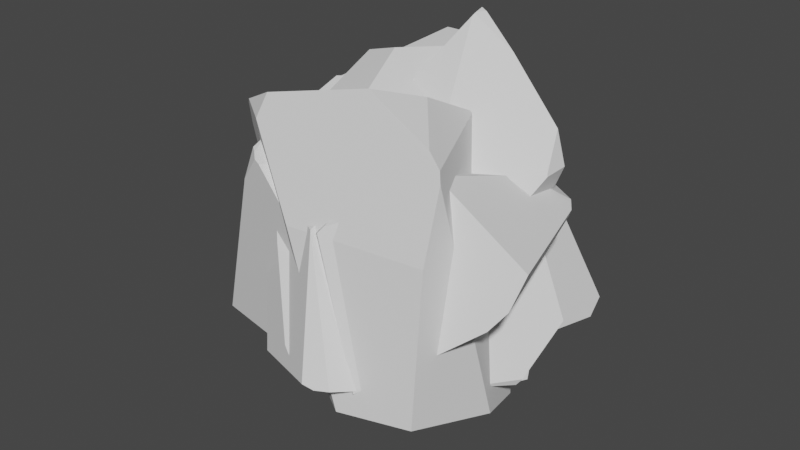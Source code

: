 # Source: CoalPickups.blend  (saved by Blender 2.80.75; exported with 4.5.12 LTS)
import bpy
from mathutils import Matrix  # noqa: F401  (used for matrix-valued properties, if any)

bpy.ops.wm.read_factory_settings(use_empty=True)
scene = bpy.context.scene
scene.name = 'Scene'

# ---- collections
col_collection = bpy.data.collections.new('Collection'); scene.collection.children.link(col_collection)

# ---- world
world_world = bpy.data.worlds.new('World'); scene.world = world_world
world_world.use_nodes = True; world_world.node_tree.nodes.clear()
_N = world_world.node_tree.nodes; _L = world_world.node_tree.links
n0 = _N.new('ShaderNodeOutputWorld'); n0.name = 'World Output'; n0.location = (300, 300)
n1 = _N.new('ShaderNodeBackground'); n1.name = 'Background'; n1.location = (10, 300)
n1.inputs[0].default_value = (0.05088, 0.05088, 0.05088, 1.0)
_L.new(n1.outputs[0], n0.inputs[0])
n0.is_active_output = True
world_world.color = (0.05088, 0.05088, 0.05088)
world_world.use_sun_shadow = False
world_world.sun_shadow_jitter_overblur = 0.0

# ---- meshes
me_icosphere_001_cell_000 = bpy.data.meshes.new('Icosphere.001_cell.000')
me_icosphere_001_cell_000.from_pydata([(-0.3927, -0.2223, 0.1731), (-0.4875, 0.1687, 0.3209), (-0.0825, -0.04528, -0.46), (-0.1236, -0.3844, -0.3443), (-0.1588, -0.4834, -0.2616), (-0.06236, 0.3463, -0.5409), (-0.08182, 0.4338, -0.5124), (-0.4779, 0.3237, 0.2843), (0.04525, -0.1711, 0.3159), (0.2349, 0.1781, 0.281), (0.009545, -0.4528, 0.1806), (0.5034, 0.07389, -0.1629), (0.2013, -0.5994, -0.1835), (0.3998, -0.2814, -0.2523), (0.01169, -0.4553, 0.1761), (0.4935, -0.113, -0.2722), (0.02848, 0.2803, 0.5115), (-0.09536, 0.3692, 0.5165), (-0.1873, 0.3988, 0.5053), (0.005701, 0.482, -0.4043), (-0.1889, 0.4621, 0.3888), (-0.1382, 0.4063, 0.4851), (0.03314, 0.2092, -0.5252), (0.4803, -0.1249, -0.2909), (0.1583, -0.6154, -0.1883), (0.1229, -0.6226, -0.1796), (-0.2513, 0.439, 0.4395)], [], [(16, 9, 17), (25, 12, 14), (9, 11, 17), (25, 24, 12), (24, 23, 12), (11, 19, 17), (23, 13, 12), (13, 15, 12), (21, 18, 17), (13, 23, 15), (12, 11, 9, 14), (18, 16, 17), (18, 8, 16), (2, 22, 23), (8, 9, 16), (8, 14, 9), (22, 5, 23), (5, 6, 23), (26, 18, 21, 20), (7, 26, 6), (5, 3, 6), (12, 15, 11), (15, 23, 11), (3, 7, 6), (3, 0, 7), (23, 6, 11), (6, 19, 11), (0, 1, 7), (3, 4, 0), (6, 26, 19), (26, 20, 19), (3, 2, 23, 24), (20, 21, 17, 19), (4, 3, 25), (3, 24, 25), (26, 7, 18), (7, 1, 18), (5, 2, 3), (5, 22, 2), (25, 10, 0, 4), (0, 10, 8), (10, 14, 8), (10, 25, 14), (1, 0, 8, 18)])
_uv = me_icosphere_001_cell_000.uv_layers.new(name='UVMap')
_uv.uv.foreach_set('vector', [0.0, 0.0, 1.0, 0.0, 1.0, 1.0, 0.0, 0.0, 1.0, 0.0, 1.0, 1.0, 0.0, 0.0, 1.0, 0.0, 1.0, 1.0, 0.0, 0.0, 1.0, 0.0, 1.0, 1.0, 0.0, 0.0, 1.0, 0.0, 1.0, 1.0, 0.0, 0.0, 1.0, 0.0, 1.0, 1.0, 0.0, 0.0, 1.0, 0.0, 1.0, 1.0, 0.0, 0.0, 1.0, 0.0, 1.0, 1.0, 0.0, 0.0, 1.0, 0.0, 1.0, 1.0, 0.0, 0.0, 1.0, 0.0, 1.0, 1.0, 0.0, 0.0, 1.0, 0.0, 1.0, 1.0, 0.0, 0.0, 0.0, 0.0, 1.0, 0.0, 1.0, 1.0, 0.0, 0.0, 1.0, 0.0, 1.0, 1.0, 0.0, 0.0, 1.0, 0.0, 1.0, 1.0, 0.0, 0.0, 1.0, 0.0, 1.0, 1.0, 0.0, 0.0, 1.0, 0.0, 1.0, 1.0, 0.0, 0.0, 1.0, 0.0, 1.0, 1.0, 0.0, 0.0, 1.0, 0.0, 1.0, 1.0, 0.0, 0.0, 1.0, 0.0, 1.0, 0.0, 1.0, 1.0, 0.0, 0.0, 1.0, 0.0, 1.0, 1.0, 0.0, 0.0, 1.0, 0.0, 1.0, 1.0, 0.0, 0.0, 1.0, 0.0, 1.0, 1.0, 0.0, 0.0, 1.0, 0.0, 1.0, 1.0, 0.0, 0.0, 1.0, 0.0, 1.0, 1.0, 0.0, 0.0, 1.0, 0.0, 1.0, 1.0, 0.0, 0.0, 1.0, 0.0, 1.0, 1.0, 0.0, 0.0, 1.0, 0.0, 1.0, 1.0, 0.0, 0.0, 1.0, 0.0, 1.0, 1.0, 0.0, 0.0, 1.0, 0.0, 1.0, 1.0, 0.0, 0.0, 1.0, 0.0, 1.0, 1.0, 0.0, 0.0, 1.0, 0.0, 1.0, 1.0, 0.0, 0.0, 1.0, 0.0, 1.0, 1.0, 0.0, 0.0, 0.0, 0.0, 1.0, 0.0, 1.0, 1.0, 0.0, 0.0, 0.0, 0.0, 1.0, 0.0, 1.0, 1.0, 0.0, 0.0, 1.0, 0.0, 1.0, 1.0, 0.0, 0.0, 1.0, 0.0, 1.0, 1.0, 0.0, 0.0, 1.0, 0.0, 1.0, 1.0, 0.0, 0.0, 1.0, 0.0, 1.0, 1.0, 0.0, 0.0, 1.0, 0.0, 1.0, 1.0, 0.0, 0.0, 1.0, 0.0, 1.0, 1.0, 0.0, 0.0, 0.0, 0.0, 1.0, 0.0, 1.0, 1.0, 0.0, 0.0, 1.0, 0.0, 1.0, 1.0, 0.0, 0.0, 1.0, 0.0, 1.0, 1.0, 0.0, 0.0, 1.0, 0.0, 1.0, 0.0, 1.0, 1.0])
me_icosphere_001_cell_000.use_remesh_preserve_volume = False
me_icosphere_001_cell_000.use_remesh_preserve_attributes = False
me_icosphere_001_cell_000.use_mirror_vertex_groups = False
me_icosphere_001_cell_000.update()
me_icosphere_001_cell_001 = bpy.data.meshes.new('Icosphere.001_cell.001')
me_icosphere_001_cell_001.from_pydata([(-0.2327, -0.0145, -0.1256), (-0.02646, -0.5145, -0.2041), (-0.02646, 0.4855, -0.2041), (-0.2893, 0.2945, 0.3216), (0.395, -0.002742, -0.2531), (0.4155, 0.3946, -0.3358), (0.3185, -0.4367, -0.05644), (0.08473, -0.1759, 0.3797), (0.3554, -0.3368, -0.1398), (0.3964, 0.4796, -0.3075), (0.0003724, 0.3696, 0.4896), (-0.009667, 0.2129, 0.5268), (0.301, -0.2811, -0.244), (0.3579, 0.498, -0.3954), (-0.07166, -0.1552, 0.4394), (-0.1356, 0.0747, 0.5291), (-0.01912, 0.4917, -0.2027), (0.3343, 0.5024, -0.411), (0.3182, 0.4855, -0.4171), (0.1005, 0.09479, -0.458), (0.2944, 0.4422, -0.4218), (0.06637, -0.0145, -0.4528), (0.0724, -0.368, -0.331), (0.09196, -0.325, -0.3624), (0.07257, -0.2097, -0.4021), (0.003335, -0.5145, -0.2225), (0.0006167, -0.5375, -0.1989), (0.0719, -0.188, -0.4078), (-0.02473, 0.4908, -0.195), (-0.2836, -0.2921, 0.2761), (-0.2783, -0.2975, 0.2671), (-0.1627, -0.4155, 0.06843), (-0.2889, -0.2203, 0.318), (-0.285, -0.2848, 0.2871), (-0.2893, -0.2127, 0.3216), (-0.01666, -0.5446, -0.1528), (0.001411, -0.5521, -0.1674), (0.007796, -0.5534, -0.1755), (-0.2028, 0.4136, 0.3216), (-0.2317, 0.3495, 0.435), (-0.2243, 0.3598, 0.4343), (-0.1997, 0.3941, 0.4319), (-0.2423, 0.3021, 0.4442), (-0.2626, 0.2123, 0.4615), (-0.2569, 0.09958, 0.4914), (0.3182, 0.4855, -0.4171), (0.3343, 0.5024, -0.411), (0.1005, 0.09479, -0.458), (0.2944, 0.4422, -0.4218), (0.001411, -0.5521, -0.1674), (0.007796, -0.5534, -0.1755), (0.06637, -0.0145, -0.4528), (0.0724, -0.368, -0.331), (0.09196, -0.325, -0.3624), (0.07257, -0.2097, -0.4021), (0.003335, -0.5145, -0.2225), (0.0006167, -0.5375, -0.1989), (0.0719, -0.188, -0.4078), (-0.01912, 0.4917, -0.2027), (-0.02473, 0.4908, -0.195), (-0.2836, -0.2921, 0.2761), (-0.2783, -0.2975, 0.2671), (-0.1627, -0.4155, 0.06843), (-0.2889, -0.2203, 0.318), (-0.285, -0.2848, 0.2871), (-0.2893, -0.2127, 0.3216), (-0.01666, -0.5446, -0.1528), (-0.2028, 0.4136, 0.3216), (-0.2317, 0.3495, 0.435), (-0.2243, 0.3598, 0.4343), (-0.1997, 0.3941, 0.4319), (-0.2423, 0.3021, 0.4442), (-0.2626, 0.2123, 0.4615), (-0.2569, 0.09958, 0.4914)], [], [(0, 1, 62, 30, 60), (0, 60, 64, 63, 65, 3), (3, 72, 42, 39), (3, 65, 73, 72), (2, 0, 3), (1, 56, 37, 36, 66), (7, 14, 33, 29, 61), (11, 7, 6, 8), (14, 15, 32, 33), (15, 44, 34, 32), (4, 5, 11, 8), (4, 12, 53, 24, 57), (12, 8, 52, 53), (15, 14, 7, 11), (12, 4, 8), (10, 70, 69, 11), (5, 10, 11), (8, 6, 50), (6, 7, 49, 50), (9, 5, 13), (5, 48, 18, 46, 13), (47, 48, 5, 4, 57, 51), (10, 9, 13), (5, 9, 10), (11, 69, 68, 71, 15), (45, 20, 19, 2), (59, 58, 2), (61, 31, 35, 49, 7), (67, 59, 2, 3), (39, 40, 41, 67, 3), (50, 26, 55, 52, 8), (25, 56, 1), (66, 62, 1), (54, 23, 22, 25, 1), (58, 17, 45, 2), (71, 43, 44, 15), (19, 21, 0, 2), (21, 27, 54, 1, 0), (28, 38, 70, 10, 13, 46, 16)])
_k = set([(16, 28), (16, 46), (17, 45), (17, 58), (18, 46), (18, 48), (19, 20), (19, 21), (20, 45), (21, 27), (22, 23), (22, 25), (23, 54), (24, 53), (24, 57), (25, 56), (26, 50), (26, 55), (27, 54), (28, 38), (29, 33), (29, 61), (30, 60), (30, 62), (31, 35), (31, 61), (32, 33), (32, 34), (34, 44), (35, 49), (36, 37), (36, 66), (37, 56), (38, 70), (39, 40), (39, 42), (40, 41), (41, 67), (42, 72), (43, 44), (43, 71), (47, 48), (47, 51), (49, 50), (51, 57), (52, 53), (52, 55), (58, 59), (59, 67), (60, 64), (62, 66), (63, 64), (63, 65), (65, 73), (68, 69), (68, 71), (69, 70), (72, 73)])
me_icosphere_001_cell_001.attributes.new('sharp_edge', 'BOOLEAN', 'EDGE').data.foreach_set('value', [ (min(e.vertices), max(e.vertices)) in _k for e in me_icosphere_001_cell_001.edges])
_uv = me_icosphere_001_cell_001.uv_layers.new(name='UVMap')
_uv.uv.foreach_set('vector', [0.1818, 0.1575, 0.09091, 0.1575, 0.1145, 0.1983, 0.1398, 0.2269, 0.141, 0.2282, 0.1818, 0.1575, 0.141, 0.2282, 0.1421, 0.2301, 0.1515, 0.2356, 0.1527, 0.2362, 0.2273, 0.2362, 0.2273, 0.2362, 0.2152, 0.2571, 0.2306, 0.2565, 0.2388, 0.2561, 0.2273, 0.2362, 0.1527, 0.2362, 0.1986, 0.2616, 0.2152, 0.2571, 0.2727, 0.1575, 0.1818, 0.1575, 0.2273, 0.2362, 0.09091, 0.1575, 0.08493, 0.1575, 0.08207, 0.1612, 0.08331, 0.1623, 0.08647, 0.1651, 0.0, 0.0, 1.0, 0.0, 1.0, 0.7959, 0.9301, 0.8315, 0.8554, 0.8554, 1.0, 0.0, 1.0, 1.0, 1.0, 0.0, 1.0, 1.0, 0.0, 0.0, 1.0, 0.0, 1.0, 0.7511, 0.7959, 0.7959, 0.0, 0.0, 0.6217, 0.0, 0.7542, 0.7338, 0.7511, 0.7511, 0.0, 0.0, 1.0, 0.0, 1.0, 0.0, 1.0, 1.0, 0.0, 0.0, 1.0, 0.0, 1.0, 0.3384, 0.5385, 0.44, 0.454, 0.454, 0.0, 0.0, 1.0, 0.0, 1.0, 0.4211, 0.3384, 0.3384, 0.0, 0.0, 1.0, 0.0, 1.0, 1.0, 0.0, 0.0, 0.0, 0.0, 1.0, 0.0, 1.0, 1.0, 0.0, 0.0, 0.6871, 0.0, 1.0, 0.2367, 1.0, 1.0, 0.0, 0.0, 1.0, 0.0, 1.0, 1.0, 0.0, 0.0, 1.0, 0.0, 0.9782, 0.9782, 0.0, 0.0, 1.0, 0.0, 1.0, 0.9839, 0.9734, 0.9734, 0.0, 0.0, 1.0, 0.0, 1.0, 1.0, 0.0, 0.0, 0.2696, 0.0, 0.7851, 0.652, 1.0, 0.9397, 1.0, 1.0, 0.9304, 0.3875, 0.7304, 0.0, 0.0, 0.0, 1.0, 0.0, 1.0, 0.454, 0.5418, 0.475, 0.0, 0.0, 1.0, 0.0, 1.0, 1.0, 0.0, 0.0, 1.0, 0.0, 1.0, 1.0, 0.0, 0.0, 0.7633, 0.0, 0.8275, 0.06856, 1.0, 0.3123, 1.0, 1.0, 0.3025, 0.1059, 0.2953, 0.1047, 0.2372, 0.09594, 0.2727, 0.1575, 0.2735, 0.1588, 0.2743, 0.1575, 0.2727, 0.1575, 1.0, 0.8554, 0.5573, 0.4947, 0.05416, 0.05018, 0.01606, 0.0, 1.0, 0.0, 0.2489, 0.2362, 0.2735, 0.1588, 0.2727, 0.1575, 0.2273, 0.2362, 0.2388, 0.2561, 0.2407, 0.256, 0.2469, 0.2556, 0.2489, 0.2362, 0.2273, 0.2362, 1.0, 0.9782, 0.9411, 0.8869, 0.8791, 0.7621, 0.5789, 0.0, 1.0, 0.0, 0.08833, 0.153, 0.08493, 0.1575, 0.09091, 0.1575, 0.08647, 0.1651, 0.1145, 0.1983, 0.09091, 0.1575, 0.1186, 0.1095, 0.1032, 0.1191, 0.0998, 0.1267, 0.08833, 0.153, 0.09091, 0.1575, 0.2743, 0.1575, 0.3066, 0.1064, 0.3025, 0.1059, 0.2727, 0.1575, 0.3123, 0.3123, 0.6267, 0.2728, 1.0, 0.3783, 1.0, 1.0, 0.2372, 0.09594, 0.2187, 0.0936, 0.1818, 0.1575, 0.2727, 0.1575, 0.1449, 0.0936, 0.1215, 0.1077, 0.1186, 0.1095, 0.09091, 0.1575, 0.1818, 0.1575, 0.6372, 0.3628, 0.4161, 0.09765, 0.3129, 0.0, 0.0, 0.0, 1.0, 0.0, 1.0, 0.0397, 0.647, 0.3597])
me_icosphere_001_cell_001.use_remesh_preserve_volume = False
me_icosphere_001_cell_001.use_remesh_preserve_attributes = False
me_icosphere_001_cell_001.use_mirror_vertex_groups = False
me_icosphere_001_cell_001.update()
me_icosphere_001_cell_002 = bpy.data.meshes.new('Icosphere.001_cell.002')
me_icosphere_001_cell_002.from_pydata([(0.1844, -0.1712, 0.2475), (-0.09199, -0.3206, -0.1997), (-0.00345, 0.2404, 0.5641), (-0.3607, 0.1281, 0.05879), (-0.171, 0.298, 0.03908), (0.3458, 0.1516, 0.08595), (-0.2638, 0.2851, -0.1327), (0.1273, 0.107, -0.38), (-0.2615, 0.2832, -0.1393), (-0.07208, 0.1389, -0.4985), (-0.03273, 0.1247, -0.5078), (0.4414, 0.1212, 0.2937), (-0.1498, 0.1158, -0.4944), (-0.114, 0.1221, -0.5034), (-0.03753, 0.07049, -0.5324), (0.205, -0.2241, -0.1997), (0.06203, -0.2087, -0.5078), (0.03671, -0.1901, -0.5628), (0.05494, -0.2035, -0.5232), (-0.2308, -0.2456, -0.4244), (-0.1819, -0.2053, -0.5357), (0.007972, -0.1832, -0.5846), (-0.176, -0.2046, -0.5373), (-0.09844, -0.1955, -0.5575), (-0.3175, -0.2473, -0.1997), (-0.3139, -0.2472, -0.2093), (-0.292, -0.2468, -0.2662), (0.3224, -0.1528, 0.04933), (0.4354, 0.04251, 0.2954), (0.4376, 0.04134, 0.289), (0.3755, -0.06345, 0.1595), (-0.2438, -0.2103, 0.1038), (-0.3425, -0.2039, -0.02424), (-0.3659, -0.2025, -0.05481), (-0.1167, -0.148, 0.2913), (0.07492, 0.1794, 0.6482), (0.07539, 0.1862, 0.6509), (0.2143, 0.1794, 0.562), (0.0937, 0.2114, 0.6509), (0.4064, 0.129, 0.3954), (0.07268, 0.1726, 0.6431), (0.03822, 0.1148, 0.5796), (0.07341, 0.2168, 0.6578), (0.07807, 0.2157, 0.6563), (0.07455, 0.1989, 0.6538), (0.06203, -0.2087, -0.5078), (0.205, -0.2241, -0.1997), (0.03671, -0.1901, -0.5628), (0.05494, -0.2035, -0.5232), (-0.2308, -0.2456, -0.4244), (-0.1819, -0.2053, -0.5357), (0.007972, -0.1832, -0.5846), (-0.176, -0.2046, -0.5373), (-0.09844, -0.1955, -0.5575), (-0.3175, -0.2473, -0.1997), (-0.3139, -0.2472, -0.2093), (-0.292, -0.2468, -0.2662), (0.3224, -0.1528, 0.04933), (0.4354, 0.04251, 0.2954), (0.4376, 0.04134, 0.289), (0.3755, -0.06345, 0.1595), (-0.2438, -0.2103, 0.1038), (-0.3425, -0.2039, -0.02424), (-0.3659, -0.2025, -0.05481), (-0.1167, -0.148, 0.2913), (0.07492, 0.1794, 0.6482), (0.07539, 0.1862, 0.6509), (0.0937, 0.2114, 0.6509), (0.2143, 0.1794, 0.562), (0.4064, 0.129, 0.3954), (0.07268, 0.1726, 0.6431), (0.03822, 0.1148, 0.5796), (0.07341, 0.2168, 0.6578), (0.07807, 0.2157, 0.6563), (0.07455, 0.1989, 0.6538)], [], [(0, 58, 69, 68, 35, 70), (1, 0, 64, 61), (1, 46, 57, 0), (1, 45, 46), (5, 4, 11), (9, 10, 14, 13), (60, 27, 15, 16, 48, 5), (14, 7, 17, 51), (14, 10, 7), (10, 9, 7), (9, 8, 7), (9, 12, 8), (2, 72, 73), (12, 6, 8), (51, 53, 13, 14), (7, 8, 5), (8, 4, 5), (8, 6, 4), (6, 2, 4), (12, 9, 13), (2, 74, 72), (2, 3, 71, 40, 65, 66, 74), (12, 50, 49, 56, 6), (6, 3, 2), (3, 63, 62), (57, 30, 29, 58, 0), (3, 62, 31, 34, 71), (36, 35, 68, 67), (54, 25, 26, 19, 1), (19, 20, 22, 23, 21, 47, 18, 45, 1), (67, 43, 42, 44, 36), (70, 41, 64, 0), (59, 60, 5, 11), (61, 32, 33, 54, 1), (52, 50, 12, 13), (55, 24, 63, 3), (53, 52, 13), (56, 55, 3, 6), (39, 28, 59, 11), (48, 17, 7, 5), (4, 2, 73, 38, 37, 39, 11)])
_k = set([(15, 16), (15, 27), (16, 48), (17, 48), (17, 51), (18, 45), (18, 47), (19, 20), (19, 26), (20, 22), (21, 23), (21, 47), (22, 23), (24, 55), (24, 63), (25, 26), (25, 54), (27, 60), (28, 39), (28, 59), (29, 30), (29, 58), (30, 57), (31, 34), (31, 62), (32, 33), (32, 61), (33, 54), (34, 71), (35, 36), (35, 70), (36, 44), (37, 38), (37, 39), (38, 73), (40, 65), (40, 71), (41, 64), (41, 70), (42, 43), (42, 44), (43, 67), (45, 46), (46, 57), (49, 50), (49, 56), (50, 52), (51, 53), (52, 53), (55, 56), (58, 69), (59, 60), (61, 64), (62, 63), (65, 66), (66, 74), (67, 68), (68, 69), (72, 73), (72, 74)])
me_icosphere_001_cell_002.attributes.new('sharp_edge', 'BOOLEAN', 'EDGE').data.foreach_set('value', [ (min(e.vertices), max(e.vertices)) in _k for e in me_icosphere_001_cell_002.edges])
_uv = me_icosphere_001_cell_002.uv_layers.new(name='UVMap')
_uv.uv.foreach_set('vector', [0.8182, 0.3149, 0.7628, 0.3149, 0.7516, 0.3345, 0.7603, 0.3721, 0.7723, 0.393, 0.7736, 0.3921, 0.8636, 0.2362, 0.8182, 0.3149, 0.8689, 0.3149, 0.8899, 0.2816, 0.8636, 0.2362, 0.8177, 0.2362, 0.798, 0.28, 0.8182, 0.3149, 0.8636, 0.2362, 0.837, 0.1901, 0.8177, 0.2362, 0.0, 0.0, 1.0, 0.0, 1.0, 1.0, 0.0, 0.0, 1.0, 0.0, 1.0, 0.0, 1.0, 1.0, 1.0, 0.4118, 0.8399, 0.4227, 0.5286, 0.2479, 0.8754, 0.1345, 1.0, 0.1089, 1.0, 0.0, 0.0, 0.0, 1.0, 0.0, 1.0, 0.8396, 0.7994, 0.7994, 0.0, 0.0, 1.0, 0.0, 1.0, 1.0, 0.0, 0.0, 1.0, 0.0, 1.0, 1.0, 0.0, 0.0, 1.0, 0.0, 1.0, 1.0, 0.0, 0.0, 1.0, 0.0, 1.0, 1.0, 0.0, 0.0, 0.3279, 0.0, 0.3218, 0.3218, 0.0, 0.0, 1.0, 0.0, 1.0, 1.0, 1.0, 0.7994, 0.3552, 0.0, 0.0, 0.0, 1.0, 0.0, 0.0, 0.0, 1.0, 0.0, 1.0, 1.0, 0.0, 0.0, 1.0, 0.0, 1.0, 1.0, 0.0, 0.0, 1.0, 0.0, 1.0, 1.0, 0.0, 0.0, 1.0, 0.0, 1.0, 1.0, 0.0, 0.0, 1.0, 0.0, 1.0, 1.0, 0.0, 0.0, 0.3129, 0.0, 0.3279, 0.3279, 0.0, 0.0, 1.0, 0.0, 1.0, 0.6578, 0.525, 0.4348, 0.4696, 0.4059, 0.4149, 0.3744, 0.3129, 0.3129, 0.0, 0.0, 0.8328, 0.0, 0.8204, 0.4485, 1.0, 0.1884, 1.0, 1.0, 0.0, 0.0, 1.0, 0.0, 1.0, 1.0, 0.0, 0.0, 0.8872, 0.0, 0.6658, 0.6658, 0.798, 0.28, 0.7817, 0.2956, 0.7626, 0.3139, 0.7628, 0.3149, 0.8182, 0.3149, 0.0, 0.0, 0.6658, 0.0, 0.6787, 0.1659, 0.554, 0.3859, 0.6578, 0.6578, 0.7715, 0.3937, 0.7723, 0.393, 0.7603, 0.3721, 0.7669, 0.3937, 0.8985, 0.2362, 0.898, 0.2345, 0.895, 0.2245, 0.8865, 0.1966, 0.8636, 0.2362, 0.8865, 0.1966, 0.878, 0.1798, 0.877, 0.1797, 0.8639, 0.1783, 0.8459, 0.1764, 0.8411, 0.1806, 0.8382, 0.1874, 0.837, 0.1901, 0.8636, 0.2362, 0.7669, 0.3937, 0.7678, 0.3965, 0.768, 0.3973, 0.7701, 0.3952, 0.7715, 0.3937, 0.8628, 0.3921, 0.8639, 0.3782, 0.8689, 0.3149, 0.8182, 0.3149, 0.8376, 0.8376, 0.5882, 0.0, 1.0, 0.0, 1.0, 1.0, 0.8899, 0.2816, 0.904, 0.2625, 0.9073, 0.2579, 0.8985, 0.2362, 0.8636, 0.2362, 0.1663, 0.1663, 0.1672, 0.0, 1.0, 0.0, 1.0, 1.0, 0.2468, 0.2468, 0.2989, 0.229, 1.0, 0.1128, 1.0, 1.0, 1.0, 0.6448, 0.1663, 0.0, 1.0, 0.0, 0.1884, 0.1884, 0.2468, 0.0, 1.0, 0.0, 1.0, 1.0, 0.8173, 0.8173, 0.9886, 0.8276, 1.0, 0.8376, 1.0, 1.0, 0.1089, 0.1089, 0.1604, 0.0, 1.0, 0.0, 1.0, 1.0, 0.0, 0.0, 1.0, 0.0, 1.0, 0.3218, 0.9315, 0.4288, 0.8075, 0.2374, 1.0, 0.8173, 1.0, 1.0])
me_icosphere_001_cell_002.use_remesh_preserve_volume = False
me_icosphere_001_cell_002.use_remesh_preserve_attributes = False
me_icosphere_001_cell_002.use_mirror_vertex_groups = False
me_icosphere_001_cell_002.update()
me_icosphere_001_cell_007 = bpy.data.meshes.new('Icosphere.001_cell.007')
me_icosphere_001_cell_007.from_pydata([(0.4602, 0.1325, 0.1406), (0.1619, -0.08418, -0.2628), (-0.4259, 0.1068, -0.2628), (-0.0005402, 0.4158, 0.0621), (-0.4111, -0.1223, -0.05504), (0.03677, -0.456, 0.1803), (0.06051, -0.2587, 0.3073), (-0.4384, 0.1509, 0.06623), (0.3571, 0.05195, 0.2654), (0.3133, -0.2439, 0.3562), (-0.5085, 0.01601, -0.07037), (-0.5652, 0.1198, -0.1302), (0.05003, -0.4434, 0.1993), (-0.5265, 0.1022, -0.04198), (0.351, -0.2847, 0.3384), (-0.5349, 0.1068, -0.1954), (-0.5417, 0.1119, -0.1864), (-0.4722, 0.2493, -0.09891), (-0.5004, 0.2153, -0.1138), (-0.5685, 0.1329, -0.1499), (-0.01914, 0.4173, 0.06481), (-0.3442, 0.3577, 0.01632), (-0.401, 0.3097, -0.03466), (0.5292, -0.351, 0.01779), (0.5684, -0.3152, 0.07374), (0.5879, -0.2605, 0.1715), (0.4922, 0.06309, 0.1719), (0.5903, -0.2687, 0.1715), (0.476, 0.1175, 0.1716), (-0.469, 0.0474, -0.2628), (0.2475, -0.5339, -0.1974), (0.2347, -0.5418, -0.2072), (0.1619, -0.4854, -0.2628), (-0.1146, -0.2851, -0.3599), (-0.2777, -0.1765, -0.3414), (-0.3706, -0.06322, -0.3136), (0.02589, -0.3871, -0.3106), (0.4479, 0.1582, 0.1811), (0.3532, 0.2218, 0.1776), (0.2763, 0.2734, 0.1747), (0.2257, 0.3, 0.1555), (0.02308, 0.4061, 0.07747), (0.004519, 0.4158, 0.07028), (0.458, 0.1436, 0.1783), (-0.003439, 0.4179, 0.06789), (-0.5349, 0.1068, -0.1954), (-0.5417, 0.1119, -0.1864), (-0.4722, 0.2493, -0.09891), (-0.5004, 0.2153, -0.1138), (-0.5685, 0.1329, -0.1499), (-0.01914, 0.4173, 0.06481), (-0.3442, 0.3577, 0.01632), (-0.401, 0.3097, -0.03466), (0.5292, -0.351, 0.01779), (0.5684, -0.3152, 0.07374), (0.5879, -0.2605, 0.1715), (0.4922, 0.06309, 0.1719), (0.5903, -0.2687, 0.1715), (0.476, 0.1175, 0.1716), (-0.469, 0.0474, -0.2628), (0.2475, -0.5339, -0.1974), (0.4479, 0.1582, 0.1811), (0.458, 0.1436, 0.1783), (0.2347, -0.5418, -0.2072), (0.1619, -0.4854, -0.2628), (-0.1146, -0.2851, -0.3599), (-0.2777, -0.1765, -0.3414), (-0.3706, -0.06322, -0.3136), (0.02589, -0.3871, -0.3106), (0.3532, 0.2218, 0.1776), (0.2763, 0.2734, 0.1747), (0.2257, 0.3, 0.1555), (0.02308, 0.4061, 0.07747), (0.004519, 0.4158, 0.07028), (-0.003439, 0.4179, 0.06789)], [], [(0, 3, 73, 41, 71, 70, 69, 61), (0, 61, 62, 28), (3, 50, 74), (1, 3, 0), (1, 2, 3), (2, 47, 52, 21, 50, 3), (2, 45, 16, 49, 48, 47), (2, 59, 45), (7, 13, 10), (13, 7, 11), (7, 10, 5, 12, 6), (6, 9, 7), (9, 40, 72, 7), (9, 8, 39, 40), (8, 38, 39), (8, 37, 38), (8, 9, 56, 58, 43), (9, 55, 56), (9, 14, 57, 55), (63, 5, 4, 68, 64), (5, 63, 30), (14, 12, 5), (14, 9, 12), (9, 6, 12), (10, 11, 19, 46), (11, 7, 18, 19), (7, 22, 17, 18), (7, 51, 22), (13, 11, 10), (4, 5, 10), (46, 15, 29, 67, 66, 4, 10), (72, 42, 44, 20, 51, 7), (43, 37, 8), (66, 33, 68, 4), (65, 34, 35, 2, 1), (32, 36, 65, 1), (35, 59, 2), (28, 26, 25, 27, 54, 0), (54, 53, 1, 0), (53, 60, 31, 32, 1), (74, 73, 3), (14, 5, 30, 23, 24, 57)])
_k = set([(15, 29), (15, 46), (16, 45), (16, 49), (17, 18), (17, 22), (18, 19), (19, 46), (20, 44), (20, 51), (21, 50), (21, 52), (22, 51), (23, 24), (23, 30), (24, 57), (25, 26), (25, 27), (26, 28), (27, 54), (28, 62), (29, 67), (30, 63), (31, 32), (31, 60), (32, 36), (33, 66), (33, 68), (34, 35), (34, 65), (35, 59), (36, 65), (37, 38), (37, 43), (38, 39), (39, 40), (40, 72), (41, 71), (41, 73), (42, 44), (42, 72), (43, 58), (45, 59), (47, 48), (47, 52), (48, 49), (50, 74), (53, 54), (53, 60), (55, 56), (55, 57), (56, 58), (61, 62), (61, 69), (63, 64), (64, 68), (66, 67), (69, 70), (70, 71), (73, 74)])
me_icosphere_001_cell_007.attributes.new('sharp_edge', 'BOOLEAN', 'EDGE').data.foreach_set('value', [ (min(e.vertices), max(e.vertices)) in _k for e in me_icosphere_001_cell_007.edges])
_uv = me_icosphere_001_cell_007.uv_layers.new(name='UVMap')
_uv.uv.foreach_set('vector', [0.5455, 0.1575, 0.4545, 0.1575, 0.4553, 0.1587, 0.4588, 0.1594, 0.497, 0.1666, 0.5066, 0.1684, 0.5221, 0.1667, 0.5413, 0.1646, 0.5455, 0.1575, 0.5416, 0.1647, 0.5439, 0.1641, 0.5486, 0.1629, 0.4545, 0.1575, 0.4514, 0.1575, 0.454, 0.1583, 0.5, 0.07873, 0.4545, 0.1575, 0.5455, 0.1575, 0.5, 0.07873, 0.4091, 0.07873, 0.4545, 0.1575, 0.4091, 0.07873, 0.3906, 0.1107, 0.3976, 0.1259, 0.4031, 0.138, 0.4514, 0.1575, 0.4545, 0.1575, 0.3182, 0.07873, 0.3088, 0.09507, 0.309, 0.09697, 0.31, 0.1047, 0.3288, 0.109, 0.3366, 0.1107, 0.3182, 0.07873, 0.3074, 0.07873, 0.3088, 0.09507, 0.0, 0.0, 1.0, 0.0, 1.0, 1.0, 0.0, 0.0, 1.0, 0.0, 1.0, 1.0, 1.0, 0.0, 1.0, 1.0, 0.0, 0.0, 0.0, 0.0, 1.0, 0.0, 0.0, 0.0, 1.0, 0.0, 1.0, 1.0, 0.0, 0.0, 0.7308, 0.0, 1.0, 0.2697, 1.0, 1.0, 0.0, 0.0, 1.0, 0.0, 1.0, 0.4938, 0.7308, 0.7308, 0.0, 0.0, 0.331, 0.0, 0.4938, 0.4938, 0.0, 0.0, 0.3896, 0.004988, 0.331, 0.331, 0.0, 0.0, 1.0, 0.0, 1.0, 0.5644, 0.6273, 0.4617, 0.3696, 0.3696, 0.0, 0.0, 0.806, 0.0, 0.5644, 0.5644, 0.0, 0.0, 1.0, 0.0, 1.0, 0.7898, 0.806, 0.806, 0.3882, 0.0, 0.0, 0.0, 1.0, 0.0, 1.0, 0.6272, 0.744, 0.6579, 0.0, 0.0, 0.6118, 0.0, 0.5883, 0.5883, 0.0, 0.0, 1.0, 0.0, 1.0, 1.0, 0.0, 0.0, 1.0, 0.0, 1.0, 1.0, 0.0, 0.0, 1.0, 0.0, 1.0, 1.0, 0.0, 0.0, 1.0, 0.0, 1.0, 0.05932, 0.2962, 0.2962, 0.0, 0.0, 1.0, 0.0, 1.0, 0.3408, 0.05932, 0.05932, 0.0, 0.0, 0.314, 0.0, 0.352, 0.2514, 0.3408, 0.3408, 0.0, 0.0, 0.5693, 0.0, 0.314, 0.314, 0.0, 0.0, 1.0, 0.0, 1.0, 1.0, 0.0, 0.0, 1.0, 0.0, 1.0, 1.0, 1.0, 0.2962, 0.9767, 0.2959, 0.7633, 0.2544, 0.4805, 0.1009, 0.7026, 0.7026, 0.0, 0.0, 1.0, 0.0, 0.2697, 0.2697, 0.3183, 0.2448, 0.3372, 0.2398, 0.3698, 0.2428, 1.0, 0.4307, 1.0, 1.0, 1.0, 0.3696, 0.6111, 0.0, 1.0, 0.0, 1.0, 0.7026, 0.6953, 0.4436, 0.3728, 0.0, 1.0, 0.0, 0.4704, 0.02754, 0.4427, 0.03733, 0.4245, 0.05196, 0.4091, 0.07873, 0.5, 0.07873, 0.6499, 0.07873, 0.6355, 0.05355, 0.6205, 0.02754, 0.5909, 0.07873, 0.3027, 0.05196, 0.3074, 0.07873, 0.3182, 0.07873, 0.5486, 0.1629, 0.5582, 0.1643, 0.6149, 0.1722, 0.6164, 0.1724, 0.6229, 0.1575, 0.5455, 0.1575, 0.6229, 0.1575, 0.6302, 0.1467, 0.5909, 0.07873, 0.5455, 0.1575, 0.6302, 0.1467, 0.6571, 0.09458, 0.6582, 0.0922, 0.6499, 0.07873, 0.5909, 0.07873, 0.454, 0.1583, 0.4553, 0.1587, 0.4545, 0.1575, 0.0, 0.0, 1.0, 0.0, 1.0, 0.5883, 0.8063, 0.5512, 0.8431, 0.6962, 0.7898, 0.7898])
me_icosphere_001_cell_007.use_remesh_preserve_volume = False
me_icosphere_001_cell_007.use_remesh_preserve_attributes = False
me_icosphere_001_cell_007.use_mirror_vertex_groups = False
me_icosphere_001_cell_007.update()
me_icosphere_001_cell_008 = bpy.data.meshes.new('Icosphere.001_cell.008')
me_icosphere_001_cell_008.from_pydata([(-0.5232, -0.2939, -0.338), (-0.006276, -0.44, -0.2911), (-0.5799, -0.02393, -0.3762), (-0.3902, 0.3241, -0.4109), (0.08468, 0.3346, -0.3872), (-0.3537, -0.3523, 0.19), (0.08956, -0.4716, -0.08469), (-0.5969, 0.426, -0.1813), (-0.58, 0.4592, -0.1065), (-0.455, 0.3584, 0.2514), (-0.4248, 0.285, 0.312), (0.06715, 0.4239, -0.1859), (0.05577, 0.4358, -0.1589), (0.008927, 0.452, -0.123), (-0.2335, 0.4955, -0.02468), (0.07017, 0.429, -0.1623), (0.1177, 0.3916, -0.124), (0.3881, -0.1811, -0.2194), (0.3595, -0.1763, -0.138), (0.4605, -0.01973, -0.2606), (0.4644, -0.0314, -0.2821), (0.4471, 0.02043, -0.1862), (0.4361, 0.05301, -0.1256), (0.343, -0.1727, -0.09014), (0.4387, -0.1096, -0.2877), (0.4573, -0.08338, -0.3126), (0.4705, -0.04999, -0.3163), (0.3382, 0.1874, -0.03884), (0.3602, 0.1586, -0.05442), (0.4122, 0.0904, -0.09125), (0.2415, 0.1255, 0.08514), (0.3346, 0.1862, -0.0345), (0.4168, 0.08414, -0.09524), (0.1181, 0.06256, 0.2252), (0.2003, -0.2822, 0.03377), (0.09149, 0.05274, 0.2514), (0.08409, -0.4145, 0.04623), (0.05663, 0.0522, 0.2727), (-0.1323, -0.4145, 0.18), (-0.2581, -0.3809, 0.2727), (0.05428, -0.4637, 0.01789), (0.04847, -0.4622, 0.02291), (-0.07924, 0.08552, 0.3182), (-0.3131, 0.1704, 0.3671), (-0.3233, 0.1739, 0.3693), (-0.34, 0.08552, 0.3923), (-0.2798, -0.375, 0.2802), (-0.3625, 0.06276, 0.394), (-0.33, -0.268, 0.3165), (-0.3017, -0.3553, 0.2904), (-0.3273, -0.307, 0.3038), (-0.325, -0.3368, 0.2941), (0.3382, 0.1874, -0.03884), (0.3346, 0.1862, -0.0345), (0.3881, -0.1811, -0.2194), (0.3595, -0.1763, -0.138), (0.4605, -0.01973, -0.2606), (0.4644, -0.0314, -0.2821), (0.4471, 0.02043, -0.1862), (0.4361, 0.05301, -0.1256), (0.343, -0.1727, -0.09014), (0.4387, -0.1096, -0.2877), (0.4573, -0.08338, -0.3126), (0.4705, -0.04999, -0.3163), (0.3602, 0.1586, -0.05442), (0.4122, 0.0904, -0.09125), (0.2415, 0.1255, 0.08514), (0.4168, 0.08414, -0.09524), (0.1181, 0.06256, 0.2252), (0.2003, -0.2822, 0.03377), (0.09149, 0.05274, 0.2514), (0.08409, -0.4145, 0.04623), (0.05663, 0.0522, 0.2727), (-0.1323, -0.4145, 0.18), (-0.2581, -0.3809, 0.2727), (0.05428, -0.4637, 0.01789), (0.04847, -0.4622, 0.02291), (-0.3131, 0.1704, 0.3671), (-0.07924, 0.08552, 0.3182), (-0.3233, 0.1739, 0.3693), (-0.34, 0.08552, 0.3923), (-0.2798, -0.375, 0.2802), (-0.3625, 0.06276, 0.394), (-0.3017, -0.3553, 0.2904), (-0.33, -0.268, 0.3165), (-0.3273, -0.307, 0.3038), (-0.325, -0.3368, 0.2941)], [], [(6, 61, 54), (4, 15, 56, 57), (11, 12, 15), (4, 11, 15), (1, 0, 2, 4, 63, 62), (8, 9, 14), (9, 10, 14), (4, 3, 7, 8, 14, 13), (5, 0, 6, 76, 73, 74, 81), (10, 9, 8), (78, 72, 70, 33, 66, 53, 14, 10, 77), (0, 10, 8, 7), (15, 16, 52), (16, 13, 52), (16, 15, 13), (15, 12, 13), (12, 11, 13), (11, 4, 13), (3, 2, 7), (2, 0, 7), (5, 86, 85, 0), (1, 6, 0), (4, 2, 3), (6, 54, 55), (69, 60, 59, 67, 68, 35), (57, 63, 4), (79, 77, 10), (39, 38, 71, 69, 35, 37), (62, 61, 6, 1), (81, 83, 86, 5), (49, 46, 39, 37, 42, 45, 47, 84), (53, 52, 13, 14), (38, 41, 75, 71), (33, 32, 29, 66), (82, 80, 79, 10), (65, 64, 27, 31, 30), (60, 18, 17, 24, 25, 26, 20, 19, 58, 59), (21, 56, 15, 52, 28), (40, 76, 6), (55, 23, 34, 36, 40, 6), (32, 22, 21, 28, 29), (84, 50, 51, 49), (42, 43, 44, 45), (85, 48, 82, 10, 0)])
_k = set([(17, 18), (17, 24), (18, 60), (19, 20), (19, 58), (20, 26), (21, 22), (21, 56), (22, 32), (23, 34), (23, 55), (24, 25), (25, 26), (27, 31), (27, 64), (28, 29), (28, 52), (29, 66), (30, 31), (30, 65), (32, 33), (33, 70), (34, 36), (35, 37), (35, 68), (36, 40), (37, 42), (38, 39), (38, 41), (39, 46), (40, 76), (41, 75), (42, 43), (43, 44), (44, 45), (45, 47), (46, 49), (47, 84), (48, 82), (48, 85), (49, 51), (50, 51), (50, 84), (52, 53), (53, 66), (54, 55), (54, 61), (56, 57), (57, 63), (58, 59), (59, 67), (60, 69), (61, 62), (62, 63), (64, 65), (67, 68), (69, 71), (70, 72), (71, 75), (72, 78), (73, 74), (73, 76), (74, 81), (77, 78), (77, 79), (79, 80), (80, 82), (81, 83), (83, 86), (85, 86)])
me_icosphere_001_cell_008.attributes.new('sharp_edge', 'BOOLEAN', 'EDGE').data.foreach_set('value', [ (min(e.vertices), max(e.vertices)) in _k for e in me_icosphere_001_cell_008.edges])
_uv = me_icosphere_001_cell_008.uv_layers.new(name='UVMap')
_uv.uv.foreach_set('vector', [0.0, 0.0, 0.8861, 0.0, 0.7215, 0.7215, 0.0, 0.0, 1.0, 0.0, 1.0, 0.9012, 0.907, 0.907, 0.0, 0.0, 1.0, 0.0, 1.0, 1.0, 0.0, 0.0, 1.0, 0.0, 1.0, 1.0, 1.0, 0.0, 1.0, 1.0, 1.0, 0.0, 1.0, 1.0, 0.033, 0.033, 0.05377, 0.0, 0.0, 0.0, 1.0, 0.0, 1.0, 1.0, 0.0, 0.0, 1.0, 0.0, 1.0, 1.0, 0.0, 0.0, 0.0, 0.0, 1.0, 0.0, 1.0, 0.0, 1.0, 1.0, 1.0, 1.0, 1.0, 0.0, 1.0, 1.0, 0.0, 0.0, 0.1934, 0.0, 0.6564, 0.357, 0.9583, 0.624, 1.0, 0.68, 0.0, 0.0, 1.0, 0.0, 1.0, 1.0, 0.308, 0.2018, 0.3944, 0.03424, 0.4358, 0.006111, 0.4874, 0.0, 0.7637, 0.0, 1.0, 0.02173, 1.0, 1.0, 0.0, 0.0, 0.3438, 0.0, 0.0, 0.0, 1.0, 0.0, 1.0, 1.0, 0.0, 0.0, 0.0, 0.0, 1.0, 0.0, 0.9676, 0.9676, 0.0, 0.0, 1.0, 0.0, 0.9584, 0.9584, 0.0, 0.0, 1.0, 0.0, 1.0, 1.0, 0.0, 0.0, 1.0, 0.0, 1.0, 1.0, 0.0, 0.0, 1.0, 0.0, 1.0, 1.0, 0.0, 0.0, 1.0, 0.0, 1.0, 1.0, 0.0, 0.0, 1.0, 0.0, 1.0, 1.0, 0.0, 0.0, 1.0, 0.0, 1.0, 1.0, 0.0, 0.0, 0.3694, 0.0, 1.0, 0.2074, 1.0, 1.0, 0.0, 0.0, 1.0, 0.0, 1.0, 1.0, 0.0, 0.0, 1.0, 0.0, 1.0, 1.0, 0.0, 0.0, 0.7215, 0.0, 0.6623, 0.6623, 0.7152, 0.3357, 0.6833, 0.3149, 0.6423, 0.3149, 0.6406, 0.3218, 0.6802, 0.3837, 0.6848, 0.3885, 1.0, 0.907, 0.033, 0.0, 1.0, 0.0, 0.6425, 0.6425, 1.0, 0.6562, 1.0, 1.0, 0.7666, 0.3937, 0.7597, 0.3712, 0.741, 0.3388, 0.7152, 0.3357, 0.6848, 0.3885, 0.6879, 0.3937, 0.05377, 0.05377, 0.1139, 0.0, 1.0, 0.0, 1.0, 1.0, 0.68, 0.68, 0.8411, 0.6435, 1.0, 0.6306, 1.0, 1.0, 0.7673, 0.403, 0.7678, 0.3976, 0.7666, 0.3937, 0.6879, 0.3937, 0.6957, 0.4176, 0.7182, 0.4567, 0.7229, 0.4576, 0.7594, 0.4167, 0.02173, 0.02173, 0.03058, 0.0, 1.0, 0.0, 1.0, 1.0, 0.7597, 0.3712, 0.7516, 0.3357, 0.7514, 0.3346, 0.741, 0.3388, 1.0, 0.5126, 0.536, 0.0, 0.5665, 0.0, 1.0, 0.2363, 0.4889, 0.4889, 0.6462, 0.4994, 1.0, 0.6425, 1.0, 1.0, 0.6311, 0.3225, 0.6158, 0.3276, 0.6091, 0.33, 0.609, 0.3306, 0.6055, 0.3558, 0.6833, 0.3149, 0.6829, 0.3072, 0.682, 0.2942, 0.6678, 0.2851, 0.6626, 0.2818, 0.6565, 0.2821, 0.6539, 0.288, 0.6523, 0.2917, 0.6468, 0.3045, 0.6423, 0.3149, 0.3599, 0.3599, 0.09877, 0.0, 1.0, 0.0, 1.0, 0.9676, 0.9167, 0.9167, 1.0, 0.1843, 0.8066, 0.0, 1.0, 0.0, 1.0, 0.6623, 0.9141, 0.6623, 0.7295, 0.3988, 0.7497, 0.1041, 0.8157, 0.0, 1.0, 0.0, 0.536, 0.536, 0.5463, 0.4124, 1.0, 0.3599, 1.0, 0.9167, 0.5665, 0.5665, 0.8769, 0.4167, 0.8748, 0.41, 0.8731, 0.4049, 0.869, 0.403, 0.5771, 0.4176, 0.5468, 0.4434, 0.5454, 0.4446, 0.5545, 0.4567, 0.2074, 0.2074, 0.436, 0.1919, 1.0, 0.4889, 1.0, 1.0, 1.0, 1.0])
me_icosphere_001_cell_008.use_remesh_preserve_volume = False
me_icosphere_001_cell_008.use_remesh_preserve_attributes = False
me_icosphere_001_cell_008.use_mirror_vertex_groups = False
me_icosphere_001_cell_008.update()
me_icosphere_001_cell_011 = bpy.data.meshes.new('Icosphere.001_cell.011')
me_icosphere_001_cell_011.from_pydata([(0.4764, -0.2426, -0.3243), (0.3683, -0.3485, 0.3842), (0.356, -0.3354, 0.4139), (0.1881, 0.03061, 0.4215), (-0.4615, -0.2197, 0.3639), (-0.5116, -0.1639, 0.2676), (0.1797, -0.5529, -0.2831), (-0.3178, -0.1443, -0.5244), (-0.0879, -0.4482, 0.1604), (-0.2954, -0.3458, 0.3932), (-0.4155, -0.2596, 0.3982), (0.4326, -0.5377, -0.2346), (0.3866, -0.4376, 0.1851), (0.06997, -0.2766, 0.5477), (-0.2789, -0.3128, 0.4658), (0.3084, -0.3189, 0.4507), (0.1693, -0.1535, 0.5126), (-0.2117, 0.1465, -0.4818), (-0.2227, 0.06438, -0.5741), (0.09645, 0.1227, -0.5267), (0.2941, 0.1208, -0.2485), (0.3949, -0.01966, -0.4162), (0.1264, 0.1208, -0.5198), (0.1446, 0.1113, -0.5129), (0.2838, 0.03844, -0.4592), (0.205, 0.1988, -0.004408), (-0.1371, 0.3076, -0.01592), (-0.1348, 0.3092, -0.004408), (0.1164, 0.1235, -0.5228), (-0.1486, 0.3087, -0.0137), (-0.2423, 0.2581, -0.1653), (-0.1795, 0.2999, -0.004408), (-0.2628, 0.2695, -0.02973), (-0.2703, 0.2667, -0.03203), (-0.2543, 0.2618, -0.1082), (-0.1482, 0.3101, -0.004408), (0.1421, 0.1743, 0.3335), (0.1341, 0.1774, 0.3296), (0.1056, 0.1885, 0.3156), (-0.1037, 0.2907, 0.05897), (-0.1495, 0.307, 0.008981), (-0.1447, 0.3104, -0.0005951), (-0.2117, 0.1465, -0.4818), (-0.2227, 0.06438, -0.5741), (0.09645, 0.1227, -0.5267), (0.2941, 0.1208, -0.2485), (0.3949, -0.01966, -0.4162), (0.1264, 0.1208, -0.5198), (0.1446, 0.1113, -0.5129), (0.2838, 0.03844, -0.4592), (0.205, 0.1988, -0.004408), (-0.1371, 0.3076, -0.01592), (-0.1348, 0.3092, -0.004408), (0.1164, 0.1235, -0.5228), (-0.1486, 0.3087, -0.0137), (-0.2423, 0.2581, -0.1653), (-0.1795, 0.2999, -0.004408), (-0.2628, 0.2695, -0.02973), (-0.2703, 0.2667, -0.03203), (-0.2543, 0.2618, -0.1082), (-0.1482, 0.3101, -0.004408), (-0.1037, 0.2907, 0.05897), (0.1056, 0.1885, 0.3156), (0.1421, 0.1743, 0.3335), (0.1341, 0.1774, 0.3296), (-0.1447, 0.3104, -0.0005951), (-0.1495, 0.307, 0.008981)], [], [(12, 11, 0), (16, 2, 3), (39, 66, 56, 57, 4, 62), (16, 15, 2), (15, 13, 2), (16, 14, 13), (14, 9, 13), (3, 2, 0), (15, 16, 13), (14, 10, 9), (2, 1, 0), (1, 12, 0), (10, 4, 9), (5, 58, 59, 7), (8, 6, 12), (6, 11, 12), (4, 5, 7), (1, 2, 12), (2, 13, 12), (13, 9, 12), (9, 8, 12), (7, 48, 49, 6), (8, 9, 6), (63, 3, 0, 46, 45, 50), (7, 43, 44, 53, 47, 48), (4, 10, 62), (16, 3, 63, 64), (57, 58, 5, 4), (14, 16, 64, 62, 10), (4, 7, 6, 9), (61, 38, 37, 36, 25, 27, 65), (60, 41, 52, 51, 54), (20, 21, 24, 23, 22), (25, 20, 22, 28, 26, 27), (65, 40, 61), (65, 35, 31, 40), (19, 18, 42), (55, 34, 33, 32, 31, 35, 29), (28, 19, 42, 55, 29, 26), (59, 30, 17, 43, 7), (6, 49, 46, 0, 11)])
_k = set([(17, 30), (17, 43), (18, 19), (18, 42), (19, 28), (20, 21), (20, 25), (21, 24), (22, 23), (22, 28), (23, 24), (25, 36), (26, 27), (26, 29), (27, 65), (29, 35), (30, 59), (31, 32), (31, 40), (32, 33), (33, 34), (34, 55), (35, 65), (36, 37), (37, 38), (38, 61), (39, 62), (39, 66), (40, 61), (41, 52), (41, 60), (42, 55), (43, 44), (44, 53), (45, 46), (45, 50), (46, 49), (47, 48), (47, 53), (48, 49), (50, 63), (51, 52), (51, 54), (54, 60), (56, 57), (56, 66), (57, 58), (58, 59), (62, 64), (63, 64)])
me_icosphere_001_cell_011.attributes.new('sharp_edge', 'BOOLEAN', 'EDGE').data.foreach_set('value', [ (min(e.vertices), max(e.vertices)) in _k for e in me_icosphere_001_cell_011.edges])
_uv = me_icosphere_001_cell_011.uv_layers.new(name='UVMap')
_uv.uv.foreach_set('vector', [0.0, 0.0, 1.0, 0.0, 1.0, 1.0, 0.0, 0.0, 1.0, 0.0, 1.0, 1.0, 0.5718, 0.04303, 0.7211, 0.008633, 0.7983, 0.0202, 1.0, 0.0731, 1.0, 0.0, 1.0, 0.9527, 0.0, 0.0, 1.0, 0.0, 1.0, 1.0, 0.0, 0.0, 1.0, 0.0, 1.0, 1.0, 0.0, 0.0, 1.0, 0.0, 1.0, 1.0, 0.0, 0.0, 1.0, 0.0, 1.0, 1.0, 0.0, 0.0, 1.0, 0.0, 1.0, 1.0, 0.0, 0.0, 1.0, 0.0, 1.0, 1.0, 0.0, 0.0, 1.0, 0.0, 1.0, 1.0, 0.0, 0.0, 1.0, 0.0, 1.0, 1.0, 0.0, 0.0, 1.0, 0.0, 1.0, 1.0, 0.0, 0.0, 1.0, 0.0, 1.0, 1.0, 0.0, 0.0, 0.9125, 0.0, 1.0, 0.1023, 1.0, 1.0, 0.0, 0.0, 1.0, 0.0, 1.0, 1.0, 0.0, 0.0, 1.0, 0.0, 1.0, 1.0, 0.0, 0.0, 1.0, 0.0, 1.0, 1.0, 0.0, 0.0, 1.0, 0.0, 1.0, 1.0, 0.0, 0.0, 1.0, 0.0, 1.0, 1.0, 0.0, 0.0, 1.0, 0.0, 1.0, 1.0, 0.0, 0.0, 1.0, 0.0, 1.0, 1.0, 0.0, 0.0, 0.733, 0.0, 1.0, 0.2192, 1.0, 1.0, 0.0, 0.0, 1.0, 0.0, 1.0, 1.0, 0.1991, 0.0, 1.0, 0.0, 1.0, 1.0, 0.5013, 0.5013, 0.4647, 0.1904, 0.6304, 0.02017, 0.0, 0.0, 0.5751, 0.0, 0.7598, 0.62, 0.7638, 0.6614, 0.7573, 0.6853, 0.733, 0.733, 0.0, 0.0, 1.0, 0.0, 0.9527, 0.9527, 0.0, 0.0, 1.0, 0.0, 1.0, 0.8009, 0.9103, 0.9103, 0.0731, 0.0731, 0.08754, 0.0, 1.0, 0.0, 1.0, 1.0, 0.0, 0.0, 1.0, 0.0, 1.0, 0.9103, 0.9543, 0.9543, 0.0, 0.0, 0.0, 0.0, 1.0, 0.0, 1.0, 1.0, 0.0, 0.0, 0.4155, 0.2473, 0.4495, 0.2925, 0.4539, 0.295, 0.4552, 0.2957, 0.4629, 0.2362, 0.4103, 0.2362, 0.4096, 0.237, 0.271, 0.01145, 0.2935, 0.01241, 0.3022, 0.02227, 0.2889, 0.03449, 0.2635, 0.02245, 0.4789, 0.1996, 0.5061, 0.1687, 0.4851, 0.1647, 0.4589, 0.1597, 0.4554, 0.159, 0.4629, 0.2362, 0.4789, 0.1996, 0.4554, 0.159, 0.4539, 0.1586, 0.4101, 0.2345, 0.4103, 0.2362, 0.4088, 0.2368, 0.4079, 0.2382, 0.4155, 0.2473, 0.4088, 0.2368, 0.4083, 0.2362, 0.4034, 0.2362, 0.4079, 0.2382, 0.4506, 0.1575, 0.4031, 0.1384, 0.3986, 0.1575, 0.3927, 0.2079, 0.3912, 0.2179, 0.3892, 0.2313, 0.3904, 0.2317, 0.4034, 0.2362, 0.4083, 0.2362, 0.4081, 0.2346, 0.4539, 0.1586, 0.4506, 0.1575, 0.3986, 0.1575, 0.3927, 0.2079, 0.4081, 0.2346, 0.4101, 0.2345, 0.1023, 0.1023, 0.2038, 0.08743, 0.8043, 0.2469, 1.0, 0.4249, 1.0, 1.0, 0.0, 0.0, 0.7808, 0.0, 1.0, 0.5013, 1.0, 1.0, 0.0, 0.0])
me_icosphere_001_cell_011.use_remesh_preserve_volume = False
me_icosphere_001_cell_011.use_remesh_preserve_attributes = False
me_icosphere_001_cell_011.use_mirror_vertex_groups = False
me_icosphere_001_cell_011.update()
me_icosphere_001_cell_038_cell_000 = bpy.data.meshes.new('Icosphere.001_cell.038_cell.000')
me_icosphere_001_cell_038_cell_000.from_pydata([(-0.1506, 0.0552, -0.3923), (0.1497, 0.214, -0.2536), (0.1123, 0.2548, -0.2364), (-0.3767, -0.129, -0.0669), (-0.324, -0.1964, 0.003074), (0.1616, -0.1578, 0.2289), (0.1923, -0.1905, 0.1766), (-0.1751, 0.01433, -0.385), (-0.2744, 0.2593, 0.1772), (-0.4047, 0.1722, 0.1816), (-0.3714, -0.04997, 0.2123), (-0.448, 0.07524, 0.1919), (-0.4379, 0.1499, 0.1827), (-0.4546, 0.08681, 0.1901), (0.08773, 0.3078, -0.015), (-0.0948, 0.3176, 0.03339), (-0.04951, 0.2827, -0.1136), (-0.1478, 0.1031, -0.3645), (-0.005015, 0.2479, -0.259), (-0.2341, 0.09609, -0.2487), (-0.2596, 0.09396, -0.2144), (-0.2266, -0.006433, -0.3268), (-0.2291, -0.0006443, -0.3194), (0.1436, 0.1309, 0.2162), (0.1356, -0.08132, 0.2434), (0.1342, -0.1174, 0.248), (0.06611, -0.133, 0.2464), (0.0361, -0.1291, 0.2443), (-0.09387, -0.1124, 0.2352), (-0.3537, -0.0785, 0.217), (0.3049, -0.0433, -0.001493), (0.2818, 0.01059, -0.0473), (0.2203, 0.1529, -0.1686), (-0.0872, -0.1036, -0.2616), (-0.09497, -0.09281, -0.2732), (-0.1385, -0.03192, -0.3378), (0.3078, -0.06021, 0.009662), (0.3095, -0.05401, 0.007661), (0.2681, -0.1282, 0.01635), (0.03829, -0.2793, -0.0743), (0.03461, -0.2742, -0.07975), (0.2295, 0.1501, -0.1185), (0.2568, 0.152, 0.1172), (0.2695, 0.1363, 0.09513), (0.266, 0.1374, 0.07614), (0.2423, 0.1684, 0.1297), (0.2527, 0.157, 0.1233), (0.211, -0.1929, 0.09805), (0.03241, -0.2879, -0.05841), (0.1139, -0.2509, 0.03745), (0.1905, -0.2161, 0.1275), (0.1235, -0.2466, 0.04874), (0.1333, -0.1414, 0.251), (0.1262, -0.1406, 0.2505)], [], [(1, 0, 2), (0, 17, 18, 2), (2, 16, 15, 14), (0, 7, 21, 22, 20, 19, 17), (1, 2, 41, 32), (3, 21, 7, 35, 34), (5, 52, 53), (4, 3, 40, 39, 48), (4, 29, 10, 3), (35, 7, 0, 1), (44, 43, 37, 30, 31), (25, 24, 23, 8, 9, 12, 13, 11, 10, 29, 28, 27, 26), (12, 9, 19, 20), (14, 45, 46, 42, 43, 44, 41, 2), (26, 27, 51, 50, 6, 5, 53), (18, 16, 2), (23, 24, 46, 45), (26, 53, 52, 25), (46, 24, 25, 52, 5), (50, 47, 38, 36, 6), (27, 28, 4, 48, 49, 51), (42, 46, 5), (22, 21, 3), (13, 12, 20, 22, 3), (43, 42, 6, 36, 37), (47, 50, 51, 49), (33, 34, 35, 1, 32, 31, 30), (28, 29, 4), (34, 33, 40, 3), (31, 32, 41, 44), (39, 40, 33, 30, 37, 36, 38), (10, 11, 3), (9, 8, 15, 16, 18, 17, 19), (49, 48, 39, 38, 47), (11, 13, 3), (42, 5, 6), (8, 23, 45, 14, 15)])
_uv = me_icosphere_001_cell_038_cell_000.uv_layers.new(name='UVMap')
_uv.uv.foreach_set('vector', [0.0, 0.0, 1.0, 0.0, 1.0, 1.0, 0.0, 0.0, 0.2592, 0.0, 1.0, 0.5351, 1.0, 1.0, 0.0, 0.0, 0.3107, 0.0, 0.6647, 0.2932, 0.5281, 0.5281, 0.0, 0.0, 0.0, 0.0, 0.07121, 0.03239, 0.08148, 0.0375, 0.2286, 0.1348, 0.1685, 0.09777, 0.0, 0.0, 0.0, 0.0, 1.0, 0.0, 1.0, 0.3745, 0.2561, 0.2561, 0.0, 0.0, 0.6926, 0.0, 0.8549, 0.06332, 0.7218, 0.2761, 0.5492, 0.5492, 0.0, 0.0, 0.5776, 0.0, 0.217, 0.217, 0.0, 0.0, 1.0, 0.0, 1.0, 0.735, 0.9222, 0.7342, 0.703, 0.703, 0.0, 0.0, 0.6576, 0.0, 1.0, 0.2935, 1.0, 1.0, 0.2831, 0.2831, 0.7832, 0.0, 1.0, 0.0, 1.0, 1.0, 0.1095, 0.1095, 0.1684, 0.0, 0.9854, 0.0, 0.9006, 0.07894, 0.4747, 0.4747, 0.6727, 0.0, 0.691, 0.04937, 0.8477, 0.4393, 0.2693, 0.2166, 0.06073, 0.03462, 0.01851, 0.009789, 0.0138, 0.006593, 0.0263, 0.01238, 0.1551, 0.0524, 0.1802, 0.05256, 0.4601, 0.05335, 0.5791, 0.01246, 0.605, 0.0, 0.1369, 0.1369, 1.0, 0.1901, 1.0, 0.7486, 0.6852, 0.6852, 1.0, 0.5281, 0.5067, 0.5038, 0.4818, 0.4688, 0.4718, 0.4469, 0.4424, 0.3721, 0.4586, 0.3389, 0.6255, 0.0, 1.0, 0.0, 0.7543, 0.1083, 1.0, 0.2037, 1.0, 0.6775, 0.1881, 0.1881, 1.0, 1.0, 0.0, 0.0, 0.217, 0.0, 0.5351, 0.5351, 1.0, 0.6893, 1.0, 1.0, 1.0, 0.4664, 0.1594, 0.0, 0.9555, 0.0, 1.0, 0.05725, 0.605, 0.605, 0.704, 0.6233, 0.7155, 0.6256, 0.6727, 0.6727, 0.04455, 0.0, 0.8406, 0.0, 0.9363, 0.2527, 1.0, 0.4224, 1.0, 1.0, 1.0, 0.1881, 0.8265, 0.1876, 0.3428, 0.1847, 0.02093, 0.0, 1.0, 0.0, 0.2037, 0.2037, 0.2865, 0.0, 1.0, 0.0, 1.0, 0.703, 0.7114, 0.6802, 0.6775, 0.6775, 1.0, 0.9365, 0.04721, 0.0, 1.0, 0.0, 0.3274, 0.3274, 1.0, 0.3074, 1.0, 1.0, 0.2632, 0.2632, 0.1369, 0.0, 0.6852, 0.0, 1.0, 0.3274, 1.0, 1.0, 0.1684, 0.1684, 0.06424, 0.0, 1.0, 0.0, 1.0, 0.9791, 0.9854, 0.9854, 1.0, 0.6425, 0.8712, 0.5739, 0.9838, 0.5136, 1.0, 0.5051, 0.2436, 0.2436, 0.2495, 0.2067, 0.2831, 0.0, 1.0, 0.0, 1.0, 0.2561, 0.8713, 0.667, 0.8223, 0.8223, 1.0, 0.7135, 0.3424, 0.0, 1.0, 0.0, 1.0, 0.5492, 0.9561, 0.5165, 0.265, 0.0, 1.0, 0.0, 0.4747, 0.0, 0.9298, 0.5277, 0.7621, 0.4205, 0.1095, 0.0, 0.4208, 0.4208, 0.4376, 0.4156, 1.0, 0.2436, 1.0, 0.8223, 0.9661, 0.8286, 0.9484, 0.8258, 0.7647, 0.7647, 0.2935, 0.2935, 1.0, 0.3441, 1.0, 1.0, 0.1901, 0.1901, 0.3071, 0.0, 0.5999, 0.0, 0.7794, 0.2106, 0.9567, 0.4195, 0.9338, 0.8376, 0.7486, 0.7486, 0.5051, 0.5051, 0.4056, 0.1122, 0.4208, 0.0, 0.7647, 0.0, 0.6425, 0.6425, 0.3441, 0.3441, 1.0, 0.2632, 1.0, 1.0, 0.06349, 0.0, 1.0, 0.0, 1.0, 1.0, 0.3071, 0.3071, 0.522, 0.0, 0.9233, 0.0, 0.9546, 0.6985, 0.5999, 0.5999])
me_icosphere_001_cell_038_cell_000.use_remesh_preserve_volume = False
me_icosphere_001_cell_038_cell_000.use_remesh_preserve_attributes = False
me_icosphere_001_cell_038_cell_000.use_mirror_vertex_groups = False
me_icosphere_001_cell_038_cell_000.update()
me_icosphere_001_cell_033_cell_001 = bpy.data.meshes.new('Icosphere.001_cell.033_cell.001')
me_icosphere_001_cell_033_cell_001.from_pydata([(-0.0562, -0.264, -0.1391), (0.1332, -0.09369, -0.1593), (0.07725, 0.174, -0.1969), (0.04053, -0.1066, -0.331), (0.2176, -0.02996, 0.3201), (-0.00868, 0.2445, 0.1803), (0.05014, 0.2226, -0.1423), (0.008598, -0.0698, 0.37), (-0.1276, 0.1144, 0.2746), (-0.2305, -0.008766, -0.008273), (-0.1087, 0.238, 0.1963), (-0.1205, 0.2341, 0.153), (-0.1731, 0.1924, -0.01849), (0.02424, -0.2116, 0.249), (0.008464, -0.2138, 0.2534), (0.001835, -0.2164, 0.2395), (0.2577, -0.08847, 0.2569), (0.2544, -0.1358, 0.2198), (0.1864, -0.1882, 0.2041), (-0.1515, -0.2747, -0.08182), (-0.1981, -0.2126, -0.1151), (-0.2212, -0.1819, -0.1315), (-0.1611, -0.112, -0.2252), (-0.1978, -0.1547, -0.1679), (-0.09124, -0.03129, -0.3336), (0.1696, 0.06191, 0.04773), (0.259, -0.07011, 0.2713), (0.08253, 0.1903, -0.1703), (-0.04655, 0.1861, -0.2252), (-0.07898, 0.1763, -0.2384), (0.07625, 0.1995, -0.1859), (0.06448, 0.2124, -0.1834), (0.05935, 0.2178, -0.1824)], [], [(0, 18, 13, 15, 19), (3, 0, 19, 20), (0, 1, 17, 18), (1, 2, 16, 17), (1, 3, 2), (3, 1, 0), (13, 18, 17, 16, 26, 4, 7, 14), (9, 12, 23, 21), (9, 8, 12), (6, 5, 31, 32), (8, 11, 12), (11, 28, 29, 12), (28, 11, 6, 32), (7, 8, 9), (4, 5, 8), (5, 10, 8), (10, 11, 8), (7, 4, 8), (10, 5, 11), (12, 22, 23), (5, 6, 11), (20, 21, 23, 22, 24, 3), (24, 29, 28, 32, 31, 30, 2, 3), (26, 25, 4), (25, 27, 30, 31, 5, 4), (27, 25, 26, 16, 2), (29, 24, 22, 12), (30, 27, 2), (13, 14, 15), (21, 20, 19, 15, 14, 7, 9)])
_uv = me_icosphere_001_cell_033_cell_001.uv_layers.new(name='UVMap')
_uv.uv.foreach_set('vector', [0.0, 0.0, 0.6782, 0.0, 1.0, 0.3948, 1.0, 0.4267, 0.2765, 0.2765, 0.0, 0.0, 1.0, 0.0, 1.0, 0.2765, 0.5408, 0.5408, 0.0, 0.0, 1.0, 0.0, 1.0, 0.7202, 0.6782, 0.6782, 0.0, 0.0, 1.0, 0.0, 1.0, 0.8047, 0.7202, 0.7202, 0.0, 0.0, 1.0, 0.0, 1.0, 1.0, 0.0, 0.0, 1.0, 0.0, 1.0, 1.0, 0.9245, 0.5121, 0.6917, 0.3585, 0.5449, 0.1334, 0.6632, 0.03723, 0.7092, 0.0, 0.0, 0.0, 1.0, 0.0, 1.0, 0.5094, 0.0, 0.0, 1.0, 0.0, 1.0, 0.6365, 0.5031, 0.5031, 0.0, 0.0, 1.0, 0.0, 1.0, 1.0, 0.0, 0.0, 1.0, 0.0, 1.0, 0.6806, 0.1892, 0.1892, 0.0, 0.0, 1.0, 0.0, 1.0, 1.0, 0.0, 0.0, 0.6982, 0.0, 1.0, 0.406, 1.0, 1.0, 0.6982, 0.6982, 1.0, 1.0, 0.0, 0.0, 0.1892, 0.0, 0.0, 0.0, 1.0, 0.0, 1.0, 1.0, 0.0, 0.0, 1.0, 0.0, 1.0, 1.0, 0.0, 0.0, 1.0, 0.0, 1.0, 1.0, 0.0, 0.0, 1.0, 0.0, 1.0, 1.0, 0.0, 0.0, 1.0, 0.0, 1.0, 1.0, 0.0, 0.0, 1.0, 0.0, 1.0, 1.0, 0.0, 0.0, 0.5586, 0.0, 0.6365, 0.6365, 0.0, 0.0, 1.0, 0.0, 1.0, 1.0, 1.0, 0.5408, 0.9001, 0.5017, 0.859, 0.4113, 0.7946, 0.2692, 0.6733, 0.0, 1.0, 0.0, 0.0, 0.0, 0.5514, 0.3553, 0.6402, 0.4522, 0.962, 0.8479, 0.9734, 0.8765, 1.0, 0.9438, 1.0, 1.0, 0.0, 0.0, 1.0, 0.2908, 0.596, 0.0, 1.0, 0.0, 0.596, 0.596, 0.3225, 0.08126, 0.3031, 0.04429, 0.3194, 0.0, 1.0, 0.0, 1.0, 1.0, 1.0, 0.0, 0.6242, 0.01191, 0.2419, 0.02699, 0.1953, 0.0, 1.0, 0.0, 0.406, 0.406, 0.5361, 0.1486, 1.0, 0.4414, 1.0, 1.0, 0.0, 0.0, 0.04223, 0.04223, 0.0, 0.0, 0.6052, 0.0, 0.5843, 0.01903, 0.5733, 0.0, 1.0, 0.5031, 0.9029, 0.4954, 0.7063, 0.4793, 0.5522, 0.5245, 0.5094, 0.5094, 0.0, 0.0, 1.0, 0.0])
me_icosphere_001_cell_033_cell_001.use_remesh_preserve_volume = False
me_icosphere_001_cell_033_cell_001.use_remesh_preserve_attributes = False
me_icosphere_001_cell_033_cell_001.use_mirror_vertex_groups = False
me_icosphere_001_cell_033_cell_001.update()

# ---- objects
ob_icosphere_001_cell_001 = bpy.data.objects.new('Icosphere.001_cell.001', me_icosphere_001_cell_000)
ob_icosphere_001_cell_002 = bpy.data.objects.new('Icosphere.001_cell.002', me_icosphere_001_cell_001)
ob_icosphere_001_cell_006 = bpy.data.objects.new('Icosphere.001_cell.006', me_icosphere_001_cell_002)
ob_icosphere_001_cell_013 = bpy.data.objects.new('Icosphere.001_cell.013', me_icosphere_001_cell_007)
ob_icosphere_001_cell_016 = bpy.data.objects.new('Icosphere.001_cell.016', me_icosphere_001_cell_008)
ob_icosphere_001_cell_019 = bpy.data.objects.new('Icosphere.001_cell.019', me_icosphere_001_cell_011)
ob_icosphere_001_cell_038_cell_001 = bpy.data.objects.new('Icosphere.001_cell.038_cell.001', me_icosphere_001_cell_038_cell_000)
ob_icosphere_001_cell_033_cell_003 = bpy.data.objects.new('Icosphere.001_cell.033_cell.003', me_icosphere_001_cell_033_cell_001)
ob_coalpickups = bpy.data.objects.new('CoalPickups', None)

# ---- transforms, parenting, visibility, modifiers, constraints
ob_icosphere_001_cell_001.parent = ob_coalpickups
ob_icosphere_001_cell_001.location = (0.0, 0.0, 0.0)
ob_icosphere_001_cell_001.lineart.crease_threshold = 0.0
ob_icosphere_001_cell_002.parent = ob_coalpickups
ob_icosphere_001_cell_002.location = (0.0, 0.0, 0.0)
ob_icosphere_001_cell_002.lineart.crease_threshold = 0.0
ob_icosphere_001_cell_006.parent = ob_coalpickups
ob_icosphere_001_cell_006.location = (0.0, 0.0, 0.0)
ob_icosphere_001_cell_006.lineart.crease_threshold = 0.0
ob_icosphere_001_cell_013.parent = ob_coalpickups
ob_icosphere_001_cell_013.location = (0.0, 0.0, 0.0)
ob_icosphere_001_cell_013.lineart.crease_threshold = 0.0
ob_icosphere_001_cell_016.parent = ob_coalpickups
ob_icosphere_001_cell_016.location = (0.0, 0.0, 0.0)
ob_icosphere_001_cell_016.lineart.crease_threshold = 0.0
ob_icosphere_001_cell_019.parent = ob_coalpickups
ob_icosphere_001_cell_019.location = (0.0, 0.0, 0.0)
ob_icosphere_001_cell_019.lineart.crease_threshold = 0.0
ob_icosphere_001_cell_038_cell_001.parent = ob_coalpickups
ob_icosphere_001_cell_038_cell_001.location = (0.0, 0.0, 0.0)
ob_icosphere_001_cell_038_cell_001.lineart.crease_threshold = 0.0
ob_icosphere_001_cell_033_cell_003.parent = ob_coalpickups
ob_icosphere_001_cell_033_cell_003.location = (0.0, 0.0, 0.0)
ob_icosphere_001_cell_033_cell_003.lineart.crease_threshold = 0.0
ob_coalpickups.location = (0.0, 0.0, 0.0)
ob_coalpickups.lineart.crease_threshold = 0.0

# ---- collection membership
col_collection.objects.link(ob_icosphere_001_cell_001)
col_collection.objects.link(ob_icosphere_001_cell_002)
col_collection.objects.link(ob_icosphere_001_cell_006)
col_collection.objects.link(ob_icosphere_001_cell_013)
col_collection.objects.link(ob_icosphere_001_cell_016)
col_collection.objects.link(ob_icosphere_001_cell_019)
col_collection.objects.link(ob_icosphere_001_cell_038_cell_001)
col_collection.objects.link(ob_icosphere_001_cell_033_cell_003)
col_collection.objects.link(ob_coalpickups)

# ---- scene / render settings (as saved in the file)
scene.frame_start = 1; scene.frame_end = 250; scene.frame_set(1)
scene.render.engine = 'BLENDER_EEVEE_NEXT'
scene.cycles.use_denoising = False
scene.cycles.samples = 128
scene.cycles.sampling_pattern = 'TABULATED_SOBOL'
scene.cycles.use_adaptive_sampling = False
scene.cycles.use_light_tree = False
scene.view_settings.view_transform = 'Filmic'
bpy.context.view_layer.update()

# ---- added for rendering (the .blend has no active camera and no usable light): camera, sun
cam_auto = bpy.data.cameras.new('AutoCamera')
cam_auto.lens = 50.0
cam_auto.sensor_width = 36.0
cam_auto.clip_end = 1000.0
ob_auto_camera = bpy.data.objects.new('AutoCamera', cam_auto)
scene.collection.objects.link(ob_auto_camera)
ob_auto_camera.location = (1.89708, -2.34056, 1.5569)
ob_auto_camera.rotation_euler = (1.09748, -7.21219e-08, 0.694738)
scene.camera = ob_auto_camera
light_auto_sun = bpy.data.lights.new('AutoSun', 'SUN')
light_auto_sun.energy = 3.0
light_auto_sun.angle = 0.0523599
ob_auto_sun = bpy.data.objects.new('AutoSun', light_auto_sun)
scene.collection.objects.link(ob_auto_sun)
ob_auto_sun.rotation_euler = (0.872665, 0.174533, 0.523599)
bpy.context.view_layer.update()
